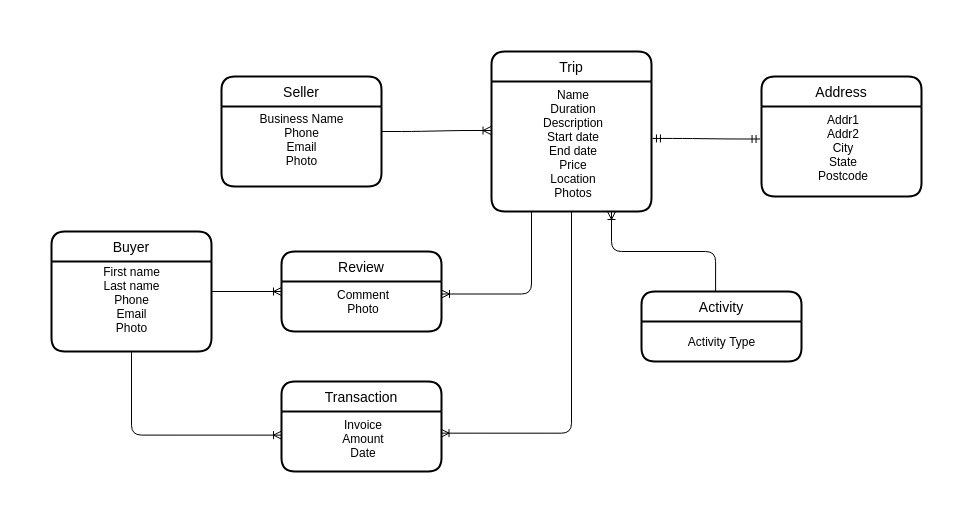

The diagram above was exported from draw.io. Its source (the exported page's mxGraphModel, read from the mxfile embedded in the PNG):
<mxGraphModel dx="1369" dy="816" grid="1" gridSize="10" guides="1" tooltips="1" connect="1" arrows="1" fold="1" page="1" pageScale="1" pageWidth="1654" pageHeight="1169" math="0" shadow="0" extFonts="Permanent Marker^https://fonts.googleapis.com/css?family=Permanent+Marker">
  <root>
    <mxCell id="0" />
    <mxCell id="1" parent="0" />
    <mxCell id="_EvMMBS5lr70-ficop-R-30" value="" style="edgeStyle=entityRelationEdgeStyle;fontSize=12;html=1;endArrow=ERoneToMany;entryX=-0.003;entryY=0.377;entryDx=0;entryDy=0;entryPerimeter=0;exitX=1;exitY=0.5;exitDx=0;exitDy=0;" parent="1" source="_EvMMBS5lr70-ficop-R-25" target="_EvMMBS5lr70-ficop-R-20" edge="1">
      <mxGeometry width="100" height="100" relative="1" as="geometry">
        <mxPoint x="520" y="140" as="sourcePoint" />
        <mxPoint x="630" y="140" as="targetPoint" />
      </mxGeometry>
    </mxCell>
    <mxCell id="_EvMMBS5lr70-ficop-R-43" value="" style="fontSize=12;html=1;endArrow=ERoneToMany;entryX=0;entryY=0.394;entryDx=0;entryDy=0;entryPerimeter=0;exitX=0.5;exitY=1;exitDx=0;exitDy=0;edgeStyle=orthogonalEdgeStyle;" parent="1" source="_EvMMBS5lr70-ficop-R-23" target="_EvMMBS5lr70-ficop-R-36" edge="1">
      <mxGeometry width="100" height="100" relative="1" as="geometry">
        <mxPoint x="140" y="460" as="sourcePoint" />
        <mxPoint x="250" y="480" as="targetPoint" />
      </mxGeometry>
    </mxCell>
    <mxCell id="_EvMMBS5lr70-ficop-R-44" value="" style="fontSize=12;html=1;endArrow=ERoneToMany;entryX=0.997;entryY=0.361;entryDx=0;entryDy=0;entryPerimeter=0;exitX=0.5;exitY=1;exitDx=0;exitDy=0;edgeStyle=orthogonalEdgeStyle;" parent="1" source="_EvMMBS5lr70-ficop-R-20" target="_EvMMBS5lr70-ficop-R-36" edge="1">
      <mxGeometry width="100" height="100" relative="1" as="geometry">
        <mxPoint x="620" y="685" as="sourcePoint" />
        <mxPoint x="720" y="585" as="targetPoint" />
      </mxGeometry>
    </mxCell>
    <mxCell id="_EvMMBS5lr70-ficop-R-50" value="" style="edgeStyle=entityRelationEdgeStyle;fontSize=12;html=1;endArrow=ERmandOne;startArrow=ERmandOne;entryX=-0.009;entryY=0.361;entryDx=0;entryDy=0;exitX=1.006;exitY=0.438;exitDx=0;exitDy=0;exitPerimeter=0;entryPerimeter=0;" parent="1" source="_EvMMBS5lr70-ficop-R-20" target="_EvMMBS5lr70-ficop-R-42" edge="1">
      <mxGeometry width="100" height="100" relative="1" as="geometry">
        <mxPoint x="740" y="780" as="sourcePoint" />
        <mxPoint x="840" y="680" as="targetPoint" />
      </mxGeometry>
    </mxCell>
    <mxCell id="_EvMMBS5lr70-ficop-R-55" value="" style="fontSize=12;html=1;endArrow=ERoneToMany;exitX=0.463;exitY=0.007;exitDx=0;exitDy=0;exitPerimeter=0;edgeStyle=orthogonalEdgeStyle;entryX=0.75;entryY=1;entryDx=0;entryDy=0;" parent="1" source="_EvMMBS5lr70-ficop-R-52" target="_EvMMBS5lr70-ficop-R-20" edge="1">
      <mxGeometry width="100" height="100" relative="1" as="geometry">
        <mxPoint x="700" y="650" as="sourcePoint" />
        <mxPoint x="724" y="463" as="targetPoint" />
      </mxGeometry>
    </mxCell>
    <mxCell id="W1XMEVjBUG2GhSaJSI-7-10" value="" style="fontSize=12;html=1;endArrow=ERoneToMany;entryX=0;entryY=0.5;entryDx=0;entryDy=0;edgeStyle=orthogonalEdgeStyle;" parent="1" target="W1XMEVjBUG2GhSaJSI-7-7" edge="1">
      <mxGeometry width="100" height="100" relative="1" as="geometry">
        <mxPoint x="350" y="460" as="sourcePoint" />
        <mxPoint x="310" y="485" as="targetPoint" />
      </mxGeometry>
    </mxCell>
    <mxCell id="ai9gKJ9CP8hY5rO2w1p--2" value="" style="fontSize=12;html=1;endArrow=ERoneToMany;entryX=1;entryY=0.25;entryDx=0;entryDy=0;exitX=0.25;exitY=1;exitDx=0;exitDy=0;edgeStyle=orthogonalEdgeStyle;" parent="1" source="_EvMMBS5lr70-ficop-R-20" target="W1XMEVjBUG2GhSaJSI-7-8" edge="1">
      <mxGeometry width="100" height="100" relative="1" as="geometry">
        <mxPoint x="540" y="580" as="sourcePoint" />
        <mxPoint x="640" y="480" as="targetPoint" />
      </mxGeometry>
    </mxCell>
    <mxCell id="_EvMMBS5lr70-ficop-R-19" value="Trip" style="swimlane;childLayout=stackLayout;horizontal=1;startSize=30;horizontalStack=0;rounded=1;fontSize=14;fontStyle=0;strokeWidth=2;resizeParent=0;resizeLast=1;shadow=0;dashed=0;align=center;" parent="1" vertex="1">
      <mxGeometry x="630" y="220" width="160" height="160" as="geometry" />
    </mxCell>
    <mxCell id="_EvMMBS5lr70-ficop-R-20" value="Name&#10;Duration&#10;Description &#10;Start date&#10;End date&#10;Price&#10;Location&#10;Photos" style="align=center;strokeColor=none;fillColor=none;spacingLeft=4;fontSize=12;verticalAlign=top;resizable=0;rotatable=0;part=1;" parent="_EvMMBS5lr70-ficop-R-19" vertex="1">
      <mxGeometry y="30" width="160" height="130" as="geometry" />
    </mxCell>
    <mxCell id="W1XMEVjBUG2GhSaJSI-7-7" value="Review" style="swimlane;childLayout=stackLayout;horizontal=1;startSize=30;horizontalStack=0;rounded=1;fontSize=14;fontStyle=0;strokeWidth=2;resizeParent=0;resizeLast=1;shadow=0;dashed=0;align=center;" parent="1" vertex="1">
      <mxGeometry x="420" y="420" width="160" height="80" as="geometry" />
    </mxCell>
    <mxCell id="W1XMEVjBUG2GhSaJSI-7-8" value="Comment&#10;Photo" style="align=center;strokeColor=none;fillColor=none;spacingLeft=4;fontSize=12;verticalAlign=top;resizable=0;rotatable=0;part=1;" parent="W1XMEVjBUG2GhSaJSI-7-7" vertex="1">
      <mxGeometry y="30" width="160" height="50" as="geometry" />
    </mxCell>
    <mxCell id="_EvMMBS5lr70-ficop-R-52" value="Activity" style="swimlane;childLayout=stackLayout;horizontal=1;startSize=30;horizontalStack=0;rounded=1;fontSize=14;fontStyle=0;strokeWidth=2;resizeParent=0;resizeLast=1;shadow=0;dashed=0;align=center;" parent="1" vertex="1">
      <mxGeometry x="780" y="460" width="160" height="70" as="geometry" />
    </mxCell>
    <mxCell id="DXQqoeCLqZVygjg0Vutc-3" value="Activity Type" style="text;html=1;align=center;verticalAlign=middle;resizable=0;points=[];autosize=1;" parent="_EvMMBS5lr70-ficop-R-52" vertex="1">
      <mxGeometry y="30" width="160" height="40" as="geometry" />
    </mxCell>
    <mxCell id="_EvMMBS5lr70-ficop-R-25" value="Seller" style="swimlane;childLayout=stackLayout;horizontal=1;startSize=30;horizontalStack=0;rounded=1;fontSize=14;fontStyle=0;strokeWidth=2;resizeParent=0;resizeLast=1;shadow=0;dashed=0;align=center;" parent="1" vertex="1">
      <mxGeometry x="360" y="245" width="160" height="110" as="geometry" />
    </mxCell>
    <mxCell id="W1XMEVjBUG2GhSaJSI-7-3" value="Business Name&lt;br style=&quot;padding: 0px ; margin: 0px&quot;&gt;Phone&lt;br&gt;Email&lt;br style=&quot;padding: 0px ; margin: 0px&quot;&gt;Photo&lt;div style=&quot;padding: 0px ; margin: 0px&quot;&gt;&lt;br style=&quot;padding: 0px ; margin: 0px ; text-align: left&quot;&gt;&lt;/div&gt;" style="text;html=1;align=center;verticalAlign=middle;resizable=0;points=[];autosize=1;" parent="_EvMMBS5lr70-ficop-R-25" vertex="1">
      <mxGeometry y="30" width="160" height="80" as="geometry" />
    </mxCell>
    <mxCell id="_EvMMBS5lr70-ficop-R-41" value="Address" style="swimlane;childLayout=stackLayout;horizontal=1;startSize=30;horizontalStack=0;rounded=1;fontSize=14;fontStyle=0;strokeWidth=2;resizeParent=0;resizeLast=1;shadow=0;dashed=0;align=center;" parent="1" vertex="1">
      <mxGeometry x="900" y="245" width="160" height="120" as="geometry" />
    </mxCell>
    <mxCell id="_EvMMBS5lr70-ficop-R-42" value="Addr1&#10;Addr2&#10;City&#10;State&#10;Postcode&#10;" style="align=center;strokeColor=none;fillColor=none;spacingLeft=4;fontSize=12;verticalAlign=top;resizable=0;rotatable=0;part=1;" parent="_EvMMBS5lr70-ficop-R-41" vertex="1">
      <mxGeometry y="30" width="160" height="90" as="geometry" />
    </mxCell>
    <mxCell id="_EvMMBS5lr70-ficop-R-23" value="Buyer" style="swimlane;childLayout=stackLayout;horizontal=1;startSize=30;horizontalStack=0;rounded=1;fontSize=14;fontStyle=0;strokeWidth=2;resizeParent=0;resizeLast=1;shadow=0;dashed=0;align=center;" parent="1" vertex="1">
      <mxGeometry x="190" y="400" width="160" height="120" as="geometry" />
    </mxCell>
    <mxCell id="W1XMEVjBUG2GhSaJSI-7-4" value="First name&lt;br&gt;Last name&lt;br style=&quot;padding: 0px ; margin: 0px&quot;&gt;Phone&lt;br&gt;Email&lt;br style=&quot;padding: 0px ; margin: 0px&quot;&gt;Photo&lt;div style=&quot;padding: 0px ; margin: 0px&quot;&gt;&lt;br style=&quot;padding: 0px ; margin: 0px ; text-align: left&quot;&gt;&lt;/div&gt;" style="text;html=1;align=center;verticalAlign=middle;resizable=0;points=[];autosize=1;" parent="_EvMMBS5lr70-ficop-R-23" vertex="1">
      <mxGeometry y="30" width="160" height="90" as="geometry" />
    </mxCell>
    <mxCell id="_EvMMBS5lr70-ficop-R-35" value="Transaction" style="swimlane;childLayout=stackLayout;horizontal=1;startSize=30;horizontalStack=0;rounded=1;fontSize=14;fontStyle=0;strokeWidth=2;resizeParent=0;resizeLast=1;shadow=0;dashed=0;align=center;" parent="1" vertex="1">
      <mxGeometry x="420" y="550" width="160" height="90" as="geometry" />
    </mxCell>
    <mxCell id="_EvMMBS5lr70-ficop-R-36" value="Invoice&#10;Amount&#10;Date&#10;" style="align=center;strokeColor=none;fillColor=none;spacingLeft=4;fontSize=12;verticalAlign=top;resizable=0;rotatable=0;part=1;" parent="_EvMMBS5lr70-ficop-R-35" vertex="1">
      <mxGeometry y="30" width="160" height="60" as="geometry" />
    </mxCell>
  </root>
</mxGraphModel>